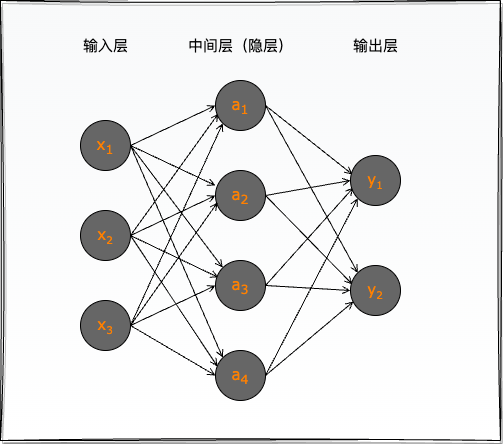

The diagram above was exported from draw.io. Its source (the exported page's mxGraphModel, read from the mxfile embedded in the PNG):
<mxGraphModel dx="552" dy="698" grid="1" gridSize="10" guides="1" tooltips="1" connect="1" arrows="1" fold="1" page="1" pageScale="1" pageWidth="850" pageHeight="1100" math="0" shadow="0">
  <root>
    <mxCell id="0" />
    <mxCell id="1" parent="0" />
    <mxCell id="3" value="" style="rounded=0;whiteSpace=wrap;html=1;fillColor=#F8F9FA;shadow=1;glass=0;strokeColor=default;gradientColor=#FFFFFF;sketch=1;curveFitting=1;jiggle=2;" parent="1" vertex="1">
      <mxGeometry x="210" y="140" width="500" height="440" as="geometry" />
    </mxCell>
    <mxCell id="1ev-CUfTob87rg9YWgca-1" style="rounded=0;orthogonalLoop=1;jettySize=auto;html=1;entryX=0;entryY=0.3;entryDx=0;entryDy=0;entryPerimeter=0;endArrow=open;endFill=0;exitX=1;exitY=0.5;exitDx=0;exitDy=0;strokeColor=#000000;" parent="1" source="1ev-CUfTob87rg9YWgca-3" target="1ev-CUfTob87rg9YWgca-7" edge="1">
      <mxGeometry relative="1" as="geometry" />
    </mxCell>
    <mxCell id="1ev-CUfTob87rg9YWgca-15" style="rounded=0;orthogonalLoop=1;jettySize=auto;html=1;entryX=0;entryY=0;entryDx=0;entryDy=0;exitX=1;exitY=0.5;exitDx=0;exitDy=0;endArrow=open;endFill=0;strokeColor=#000000;" parent="1" source="1ev-CUfTob87rg9YWgca-3" target="1ev-CUfTob87rg9YWgca-11" edge="1">
      <mxGeometry relative="1" as="geometry" />
    </mxCell>
    <mxCell id="1ev-CUfTob87rg9YWgca-18" style="edgeStyle=none;rounded=0;orthogonalLoop=1;jettySize=auto;html=1;entryX=0;entryY=0;entryDx=0;entryDy=0;exitX=1;exitY=0.5;exitDx=0;exitDy=0;endArrow=open;endFill=0;strokeColor=#000000;" parent="1" source="1ev-CUfTob87rg9YWgca-3" target="1ev-CUfTob87rg9YWgca-12" edge="1">
      <mxGeometry relative="1" as="geometry" />
    </mxCell>
    <mxCell id="1ev-CUfTob87rg9YWgca-3" value="x&lt;sub&gt;1&lt;/sub&gt;" style="ellipse;whiteSpace=wrap;html=1;aspect=fixed;fontFamily=Verdana;fontSize=15;fillColor=#666666;fontColor=#FF8000;" parent="1" vertex="1">
      <mxGeometry x="290" y="260" width="50" height="50" as="geometry" />
    </mxCell>
    <mxCell id="1ev-CUfTob87rg9YWgca-4" style="rounded=0;orthogonalLoop=1;jettySize=auto;html=1;exitX=1;exitY=0.5;exitDx=0;exitDy=0;entryX=0;entryY=0.5;entryDx=0;entryDy=0;endArrow=open;endFill=0;strokeColor=#000000;" parent="1" source="1ev-CUfTob87rg9YWgca-6" target="1ev-CUfTob87rg9YWgca-7" edge="1">
      <mxGeometry relative="1" as="geometry" />
    </mxCell>
    <mxCell id="1ev-CUfTob87rg9YWgca-19" style="edgeStyle=none;rounded=0;orthogonalLoop=1;jettySize=auto;html=1;exitX=1;exitY=0.5;exitDx=0;exitDy=0;endArrow=open;endFill=0;entryX=0.06;entryY=0.66;entryDx=0;entryDy=0;entryPerimeter=0;strokeColor=#000000;" parent="1" source="1ev-CUfTob87rg9YWgca-6" target="1ev-CUfTob87rg9YWgca-10" edge="1">
      <mxGeometry relative="1" as="geometry" />
    </mxCell>
    <mxCell id="1ev-CUfTob87rg9YWgca-20" style="edgeStyle=none;rounded=0;orthogonalLoop=1;jettySize=auto;html=1;entryX=0.06;entryY=0.34;entryDx=0;entryDy=0;endArrow=open;endFill=0;exitX=1;exitY=0.5;exitDx=0;exitDy=0;entryPerimeter=0;strokeColor=#000000;" parent="1" source="1ev-CUfTob87rg9YWgca-6" target="1ev-CUfTob87rg9YWgca-11" edge="1">
      <mxGeometry relative="1" as="geometry" />
    </mxCell>
    <mxCell id="1ev-CUfTob87rg9YWgca-21" style="edgeStyle=none;rounded=0;orthogonalLoop=1;jettySize=auto;html=1;entryX=0.04;entryY=0.32;entryDx=0;entryDy=0;entryPerimeter=0;endArrow=open;endFill=0;exitX=1;exitY=0.5;exitDx=0;exitDy=0;strokeColor=#000000;" parent="1" source="1ev-CUfTob87rg9YWgca-6" target="1ev-CUfTob87rg9YWgca-12" edge="1">
      <mxGeometry relative="1" as="geometry" />
    </mxCell>
    <mxCell id="1ev-CUfTob87rg9YWgca-6" value="x&lt;span style=&quot;font-size: 12.5px;&quot;&gt;&lt;sub&gt;2&lt;/sub&gt;&lt;/span&gt;" style="ellipse;whiteSpace=wrap;html=1;aspect=fixed;fontFamily=Verdana;fontSize=15;fillColor=#666666;fontColor=#FF8000;" parent="1" vertex="1">
      <mxGeometry x="290" y="350" width="50" height="50" as="geometry" />
    </mxCell>
    <mxCell id="1ev-CUfTob87rg9YWgca-36" style="edgeStyle=none;rounded=0;orthogonalLoop=1;jettySize=auto;html=1;entryX=0;entryY=0.5;entryDx=0;entryDy=0;endArrow=open;endFill=0;exitX=1;exitY=0.5;exitDx=0;exitDy=0;strokeColor=#000000;" parent="1" source="1ev-CUfTob87rg9YWgca-7" target="1ev-CUfTob87rg9YWgca-33" edge="1">
      <mxGeometry relative="1" as="geometry" />
    </mxCell>
    <mxCell id="1ev-CUfTob87rg9YWgca-38" style="edgeStyle=none;rounded=0;orthogonalLoop=1;jettySize=auto;html=1;endArrow=open;endFill=0;exitX=1;exitY=0.5;exitDx=0;exitDy=0;entryX=0.04;entryY=0.38;entryDx=0;entryDy=0;entryPerimeter=0;strokeColor=#000000;" parent="1" source="1ev-CUfTob87rg9YWgca-7" target="1ev-CUfTob87rg9YWgca-34" edge="1">
      <mxGeometry relative="1" as="geometry">
        <mxPoint x="480" y="335" as="sourcePoint" />
      </mxGeometry>
    </mxCell>
    <mxCell id="1ev-CUfTob87rg9YWgca-7" value="a&lt;sub&gt;2&lt;/sub&gt;" style="ellipse;whiteSpace=wrap;html=1;aspect=fixed;fontFamily=Verdana;fontSize=15;fillColor=#666666;fontColor=#FF8000;" parent="1" vertex="1">
      <mxGeometry x="425" y="310" width="50" height="50" as="geometry" />
    </mxCell>
    <mxCell id="1ev-CUfTob87rg9YWgca-23" style="edgeStyle=none;rounded=0;orthogonalLoop=1;jettySize=auto;html=1;entryX=0;entryY=1;entryDx=0;entryDy=0;endArrow=open;endFill=0;exitX=1;exitY=0.5;exitDx=0;exitDy=0;strokeColor=#000000;" parent="1" source="1ev-CUfTob87rg9YWgca-8" target="1ev-CUfTob87rg9YWgca-10" edge="1">
      <mxGeometry relative="1" as="geometry">
        <mxPoint x="340" y="470" as="sourcePoint" />
      </mxGeometry>
    </mxCell>
    <mxCell id="1ev-CUfTob87rg9YWgca-24" style="edgeStyle=none;rounded=0;orthogonalLoop=1;jettySize=auto;html=1;exitX=1;exitY=0.5;exitDx=0;exitDy=0;entryX=0.04;entryY=0.64;entryDx=0;entryDy=0;entryPerimeter=0;endArrow=open;endFill=0;strokeColor=#000000;" parent="1" source="1ev-CUfTob87rg9YWgca-8" target="1ev-CUfTob87rg9YWgca-7" edge="1">
      <mxGeometry relative="1" as="geometry" />
    </mxCell>
    <mxCell id="1ev-CUfTob87rg9YWgca-25" style="edgeStyle=none;rounded=0;orthogonalLoop=1;jettySize=auto;html=1;entryX=0;entryY=0.5;entryDx=0;entryDy=0;endArrow=open;endFill=0;exitX=1;exitY=0.5;exitDx=0;exitDy=0;strokeColor=#000000;" parent="1" source="1ev-CUfTob87rg9YWgca-8" target="1ev-CUfTob87rg9YWgca-11" edge="1">
      <mxGeometry relative="1" as="geometry" />
    </mxCell>
    <mxCell id="1ev-CUfTob87rg9YWgca-26" style="edgeStyle=none;rounded=0;orthogonalLoop=1;jettySize=auto;html=1;entryX=0;entryY=0.5;entryDx=0;entryDy=0;endArrow=open;endFill=0;exitX=1;exitY=0.5;exitDx=0;exitDy=0;strokeColor=#000000;" parent="1" source="1ev-CUfTob87rg9YWgca-8" target="1ev-CUfTob87rg9YWgca-12" edge="1">
      <mxGeometry relative="1" as="geometry" />
    </mxCell>
    <mxCell id="1ev-CUfTob87rg9YWgca-8" value="x&lt;span style=&quot;font-size: 12.5px;&quot;&gt;&lt;sub&gt;3&lt;/sub&gt;&lt;/span&gt;" style="ellipse;whiteSpace=wrap;html=1;aspect=fixed;fontFamily=Verdana;fontSize=15;fillColor=#666666;fontColor=#FF8000;" parent="1" vertex="1">
      <mxGeometry x="290" y="440" width="50" height="50" as="geometry" />
    </mxCell>
    <mxCell id="1ev-CUfTob87rg9YWgca-35" style="edgeStyle=none;rounded=0;orthogonalLoop=1;jettySize=auto;html=1;endArrow=open;endFill=0;exitX=1;exitY=0.5;exitDx=0;exitDy=0;entryX=0.04;entryY=0.38;entryDx=0;entryDy=0;entryPerimeter=0;strokeColor=#000000;" parent="1" source="1ev-CUfTob87rg9YWgca-10" target="1ev-CUfTob87rg9YWgca-33" edge="1">
      <mxGeometry relative="1" as="geometry" />
    </mxCell>
    <mxCell id="1ev-CUfTob87rg9YWgca-37" style="edgeStyle=none;rounded=0;orthogonalLoop=1;jettySize=auto;html=1;exitX=1;exitY=0.5;exitDx=0;exitDy=0;entryX=0;entryY=0;entryDx=0;entryDy=0;endArrow=open;endFill=0;strokeColor=#000000;" parent="1" source="1ev-CUfTob87rg9YWgca-10" target="1ev-CUfTob87rg9YWgca-34" edge="1">
      <mxGeometry relative="1" as="geometry" />
    </mxCell>
    <mxCell id="1ev-CUfTob87rg9YWgca-10" value="a&lt;sub&gt;1&lt;/sub&gt;" style="ellipse;whiteSpace=wrap;html=1;aspect=fixed;fontFamily=Verdana;fontSize=15;fillColor=#666666;fontColor=#FF8000;" parent="1" vertex="1">
      <mxGeometry x="425" y="220" width="50" height="50" as="geometry" />
    </mxCell>
    <mxCell id="1ev-CUfTob87rg9YWgca-40" style="edgeStyle=none;rounded=0;orthogonalLoop=1;jettySize=auto;html=1;entryX=0.06;entryY=0.64;entryDx=0;entryDy=0;endArrow=open;endFill=0;exitX=1;exitY=0.5;exitDx=0;exitDy=0;entryPerimeter=0;strokeColor=#000000;" parent="1" source="1ev-CUfTob87rg9YWgca-11" target="1ev-CUfTob87rg9YWgca-33" edge="1">
      <mxGeometry relative="1" as="geometry" />
    </mxCell>
    <mxCell id="1ev-CUfTob87rg9YWgca-41" style="edgeStyle=none;rounded=0;orthogonalLoop=1;jettySize=auto;html=1;entryX=0;entryY=0.5;entryDx=0;entryDy=0;endArrow=open;endFill=0;exitX=1;exitY=0.5;exitDx=0;exitDy=0;strokeColor=#000000;" parent="1" source="1ev-CUfTob87rg9YWgca-11" target="1ev-CUfTob87rg9YWgca-34" edge="1">
      <mxGeometry relative="1" as="geometry" />
    </mxCell>
    <mxCell id="1ev-CUfTob87rg9YWgca-11" value="a&lt;sub&gt;3&lt;/sub&gt;" style="ellipse;whiteSpace=wrap;html=1;aspect=fixed;fontFamily=Verdana;fontSize=15;fillColor=#666666;fontColor=#FF8000;" parent="1" vertex="1">
      <mxGeometry x="425" y="400" width="50" height="50" as="geometry" />
    </mxCell>
    <mxCell id="1ev-CUfTob87rg9YWgca-42" style="edgeStyle=none;rounded=0;orthogonalLoop=1;jettySize=auto;html=1;entryX=0;entryY=1;entryDx=0;entryDy=0;endArrow=open;endFill=0;exitX=1;exitY=0.5;exitDx=0;exitDy=0;strokeColor=#000000;" parent="1" source="1ev-CUfTob87rg9YWgca-12" target="1ev-CUfTob87rg9YWgca-33" edge="1">
      <mxGeometry relative="1" as="geometry" />
    </mxCell>
    <mxCell id="1ev-CUfTob87rg9YWgca-43" style="edgeStyle=none;rounded=0;orthogonalLoop=1;jettySize=auto;html=1;entryX=0.06;entryY=0.72;entryDx=0;entryDy=0;endArrow=open;endFill=0;exitX=1;exitY=0.5;exitDx=0;exitDy=0;entryPerimeter=0;strokeColor=#000000;" parent="1" source="1ev-CUfTob87rg9YWgca-12" target="1ev-CUfTob87rg9YWgca-34" edge="1">
      <mxGeometry relative="1" as="geometry" />
    </mxCell>
    <mxCell id="1ev-CUfTob87rg9YWgca-12" value="a&lt;sub&gt;4&lt;/sub&gt;" style="ellipse;whiteSpace=wrap;html=1;aspect=fixed;fontFamily=Verdana;fontSize=15;fillColor=#666666;fontColor=#FF8000;" parent="1" vertex="1">
      <mxGeometry x="425" y="490" width="50" height="50" as="geometry" />
    </mxCell>
    <mxCell id="1ev-CUfTob87rg9YWgca-14" style="rounded=0;orthogonalLoop=1;jettySize=auto;html=1;entryX=0;entryY=0.5;entryDx=0;entryDy=0;endArrow=open;endFill=0;exitX=1;exitY=0.5;exitDx=0;exitDy=0;strokeColor=#000000;" parent="1" source="1ev-CUfTob87rg9YWgca-3" target="1ev-CUfTob87rg9YWgca-10" edge="1">
      <mxGeometry relative="1" as="geometry">
        <mxPoint x="340" y="300" as="sourcePoint" />
        <mxPoint x="410" y="303" as="targetPoint" />
      </mxGeometry>
    </mxCell>
    <mxCell id="1ev-CUfTob87rg9YWgca-33" value="y&lt;span style=&quot;font-size: 12.5px;&quot;&gt;&lt;sub&gt;1&lt;/sub&gt;&lt;/span&gt;" style="ellipse;whiteSpace=wrap;html=1;aspect=fixed;fontFamily=Verdana;fontSize=15;fillColor=#666666;fontColor=#FF8000;" parent="1" vertex="1">
      <mxGeometry x="560" y="295" width="50" height="50" as="geometry" />
    </mxCell>
    <mxCell id="1ev-CUfTob87rg9YWgca-34" value="y&lt;span style=&quot;font-size: 12.5px;&quot;&gt;&lt;sub&gt;2&lt;/sub&gt;&lt;/span&gt;" style="ellipse;whiteSpace=wrap;html=1;aspect=fixed;fontFamily=Verdana;fontSize=15;fillColor=#666666;fontColor=#FF8000;" parent="1" vertex="1">
      <mxGeometry x="560" y="405" width="50" height="50" as="geometry" />
    </mxCell>
    <mxCell id="1ev-CUfTob87rg9YWgca-44" value="输入层" style="text;html=1;align=center;verticalAlign=middle;resizable=0;points=[];autosize=1;strokeColor=none;fillColor=none;fontSize=15;fontColor=#000000;" parent="1" vertex="1">
      <mxGeometry x="280" y="170" width="70" height="30" as="geometry" />
    </mxCell>
    <mxCell id="1ev-CUfTob87rg9YWgca-45" value="中间层（隐层）" style="text;html=1;align=center;verticalAlign=middle;resizable=0;points=[];autosize=1;strokeColor=none;fillColor=none;fontSize=15;fontColor=#000000;" parent="1" vertex="1">
      <mxGeometry x="385" y="170" width="130" height="30" as="geometry" />
    </mxCell>
    <mxCell id="1ev-CUfTob87rg9YWgca-46" value="输出层" style="text;html=1;align=center;verticalAlign=middle;resizable=0;points=[];autosize=1;strokeColor=none;fillColor=none;fontSize=15;fontColor=#000000;" parent="1" vertex="1">
      <mxGeometry x="550" y="170" width="70" height="30" as="geometry" />
    </mxCell>
  </root>
</mxGraphModel>